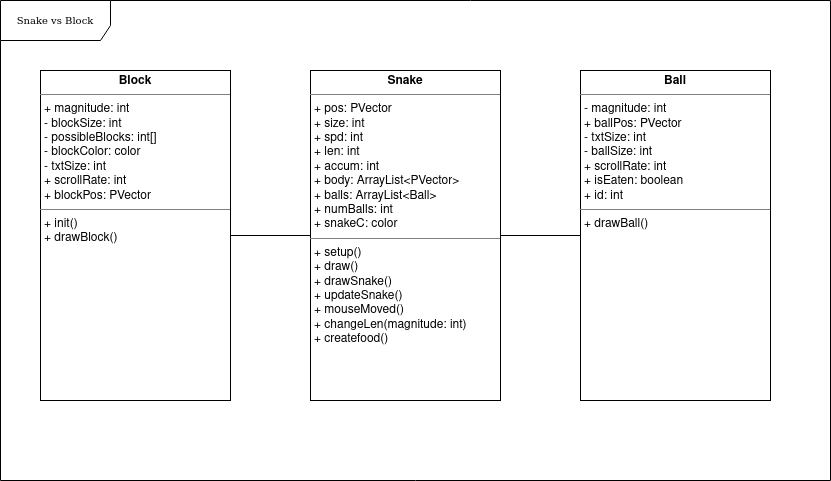

The diagram above was exported from draw.io. Its source (the exported page's mxGraphModel, read from the mxfile embedded in the PNG):
<mxGraphModel dx="1434" dy="739" grid="1" gridSize="10" guides="1" tooltips="1" connect="1" arrows="1" fold="1" page="1" pageScale="1" pageWidth="827" pageHeight="1169" background="none" math="0" shadow="0">
  <root>
    <mxCell id="0" />
    <mxCell id="1" parent="0" />
    <mxCell id="6GhAiP5s_jeQZ9tlwUwM-7" value="Snake vs Block" style="shape=umlFrame;whiteSpace=wrap;html=1;rounded=0;shadow=0;comic=0;labelBackgroundColor=none;strokeWidth=1;fontFamily=Verdana;fontSize=10;align=center;width=110;height=40;" parent="1" vertex="1">
      <mxGeometry x="30" y="30" width="830" height="480" as="geometry" />
    </mxCell>
    <mxCell id="tljozvlcJ0ixVrhWxhoh-3" value="" style="edgeStyle=orthogonalEdgeStyle;rounded=0;orthogonalLoop=1;jettySize=auto;html=1;endArrow=none;endFill=0;" parent="1" source="6GhAiP5s_jeQZ9tlwUwM-10" target="6GhAiP5s_jeQZ9tlwUwM-12" edge="1">
      <mxGeometry relative="1" as="geometry" />
    </mxCell>
    <mxCell id="tljozvlcJ0ixVrhWxhoh-4" value="" style="edgeStyle=orthogonalEdgeStyle;rounded=0;orthogonalLoop=1;jettySize=auto;html=1;endArrow=none;endFill=0;" parent="1" source="6GhAiP5s_jeQZ9tlwUwM-10" target="6GhAiP5s_jeQZ9tlwUwM-11" edge="1">
      <mxGeometry relative="1" as="geometry" />
    </mxCell>
    <mxCell id="6GhAiP5s_jeQZ9tlwUwM-10" value="&lt;p style=&quot;margin:0px;margin-top:4px;text-align:center;&quot;&gt;&lt;b&gt;Snake&lt;/b&gt;&lt;/p&gt;&lt;hr size=&quot;1&quot;&gt;&lt;p style=&quot;margin:0px;margin-left:4px;&quot;&gt;+ pos: PVector&lt;/p&gt;&lt;p style=&quot;margin:0px;margin-left:4px;&quot;&gt;+ size: int&lt;/p&gt;&lt;p style=&quot;margin:0px;margin-left:4px;&quot;&gt;+ spd: int&lt;/p&gt;&lt;p style=&quot;margin:0px;margin-left:4px;&quot;&gt;+ len: int&lt;/p&gt;&lt;p style=&quot;margin:0px;margin-left:4px;&quot;&gt;+ accum: int&lt;br&gt;&lt;/p&gt;&lt;p style=&quot;margin:0px;margin-left:4px;&quot;&gt;+ body: ArrayList&amp;lt;PVector&amp;gt;&lt;/p&gt;&lt;p style=&quot;margin:0px;margin-left:4px;&quot;&gt;+ balls: ArrayList&amp;lt;Ball&amp;gt;&lt;/p&gt;&lt;p style=&quot;margin:0px;margin-left:4px;&quot;&gt;+ numBalls: int&lt;/p&gt;&lt;p style=&quot;margin:0px;margin-left:4px;&quot;&gt;+ snakeC: color&lt;/p&gt;&lt;hr size=&quot;1&quot;&gt;&lt;p style=&quot;margin:0px;margin-left:4px;&quot;&gt;+ setup()&lt;/p&gt;&lt;p style=&quot;margin:0px;margin-left:4px;&quot;&gt;+ draw()&lt;/p&gt;&lt;p style=&quot;margin:0px;margin-left:4px;&quot;&gt;+ drawSnake()&lt;/p&gt;&lt;p style=&quot;margin:0px;margin-left:4px;&quot;&gt;+ updateSnake()&lt;/p&gt;&lt;p style=&quot;margin:0px;margin-left:4px;&quot;&gt;+ mouseMoved()&lt;/p&gt;&lt;p style=&quot;margin:0px;margin-left:4px;&quot;&gt;+ changeLen(magnitude: int)&lt;/p&gt;&lt;p style=&quot;margin:0px;margin-left:4px;&quot;&gt;+ createfood()&lt;br&gt;&lt;/p&gt;&lt;p style=&quot;margin:0px;margin-left:4px;&quot;&gt;&lt;br&gt;&lt;/p&gt;" style="verticalAlign=top;align=left;overflow=fill;fontSize=12;fontFamily=Helvetica;html=1;rounded=0;shadow=0;comic=0;labelBackgroundColor=none;strokeWidth=1" parent="1" vertex="1">
      <mxGeometry x="340" y="100" width="190" height="330" as="geometry" />
    </mxCell>
    <mxCell id="6GhAiP5s_jeQZ9tlwUwM-11" value="&lt;p style=&quot;margin:0px;margin-top:4px;text-align:center;&quot;&gt;&lt;b&gt;Block&lt;/b&gt;&lt;/p&gt;&lt;hr size=&quot;1&quot;&gt;&lt;p style=&quot;margin:0px;margin-left:4px;&quot;&gt;+ magnitude: int&lt;/p&gt;&lt;p style=&quot;margin:0px;margin-left:4px;&quot;&gt;- blockSize: int&lt;/p&gt;&lt;p style=&quot;margin:0px;margin-left:4px;&quot;&gt;- possibleBlocks: int[]&lt;/p&gt;&lt;p style=&quot;margin:0px;margin-left:4px;&quot;&gt;- blockColor: color&lt;/p&gt;&lt;p style=&quot;margin:0px;margin-left:4px;&quot;&gt;- txtSize: int&lt;/p&gt;&lt;p style=&quot;margin:0px;margin-left:4px;&quot;&gt;+ scrollRate: int&lt;/p&gt;&lt;p style=&quot;margin:0px;margin-left:4px;&quot;&gt;+ blockPos: PVector&lt;br&gt;&lt;/p&gt;&lt;hr size=&quot;1&quot;&gt;&lt;p style=&quot;margin:0px;margin-left:4px;&quot;&gt;+ init()&lt;/p&gt;&lt;p style=&quot;margin:0px;margin-left:4px;&quot;&gt;+ drawBlock()&lt;/p&gt;" style="verticalAlign=top;align=left;overflow=fill;fontSize=12;fontFamily=Helvetica;html=1;rounded=0;shadow=0;comic=0;labelBackgroundColor=none;strokeWidth=1" parent="1" vertex="1">
      <mxGeometry x="70" y="100" width="190" height="330" as="geometry" />
    </mxCell>
    <mxCell id="6GhAiP5s_jeQZ9tlwUwM-12" value="&lt;p style=&quot;margin:0px;margin-top:4px;text-align:center;&quot;&gt;&lt;b&gt;Ball&lt;/b&gt;&lt;/p&gt;&lt;hr size=&quot;1&quot;&gt;&lt;p style=&quot;margin:0px;margin-left:4px;&quot;&gt;- magnitude: int&lt;/p&gt;&lt;p style=&quot;margin:0px;margin-left:4px;&quot;&gt;+ ballPos: PVector&lt;/p&gt;&lt;p style=&quot;margin:0px;margin-left:4px;&quot;&gt;- txtSize: int&lt;/p&gt;&lt;p style=&quot;margin:0px;margin-left:4px;&quot;&gt;- ballSize: int&lt;/p&gt;&lt;p style=&quot;margin:0px;margin-left:4px;&quot;&gt;+ scrollRate: int&lt;/p&gt;&lt;p style=&quot;margin:0px;margin-left:4px;&quot;&gt;+ isEaten: boolean&lt;/p&gt;&lt;p style=&quot;margin:0px;margin-left:4px;&quot;&gt;+ id: int&lt;br&gt;&lt;/p&gt;&lt;hr size=&quot;1&quot;&gt;&lt;p style=&quot;margin:0px;margin-left:4px;&quot;&gt;+ drawBall()&lt;br&gt;&lt;/p&gt;" style="verticalAlign=top;align=left;overflow=fill;fontSize=12;fontFamily=Helvetica;html=1;rounded=0;shadow=0;comic=0;labelBackgroundColor=none;strokeWidth=1" parent="1" vertex="1">
      <mxGeometry x="610" y="100" width="190" height="330" as="geometry" />
    </mxCell>
  </root>
</mxGraphModel>